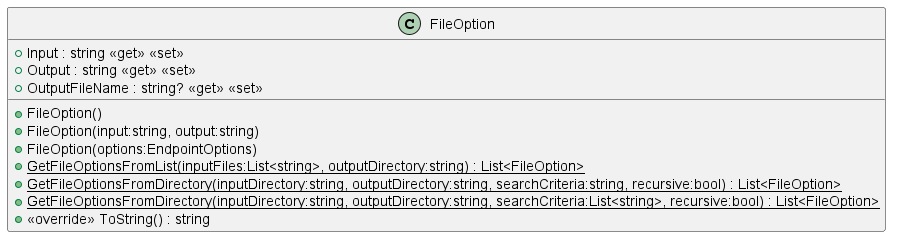

The diagram above was rendered by PlantUML. Its source (embedded in the PNG):
@startuml
class FileOption {
    + Input : string <<get>> <<set>>
    + Output : string <<get>> <<set>>
    + OutputFileName : string? <<get>> <<set>>
    + FileOption()
    + FileOption(input:string, output:string)
    + FileOption(options:EndpointOptions)
    + {static} GetFileOptionsFromList(inputFiles:List<string>, outputDirectory:string) : List<FileOption>
    + {static} GetFileOptionsFromDirectory(inputDirectory:string, outputDirectory:string, searchCriteria:string, recursive:bool) : List<FileOption>
    + {static} GetFileOptionsFromDirectory(inputDirectory:string, outputDirectory:string, searchCriteria:List<string>, recursive:bool) : List<FileOption>
    + <<override>> ToString() : string
}
@enduml